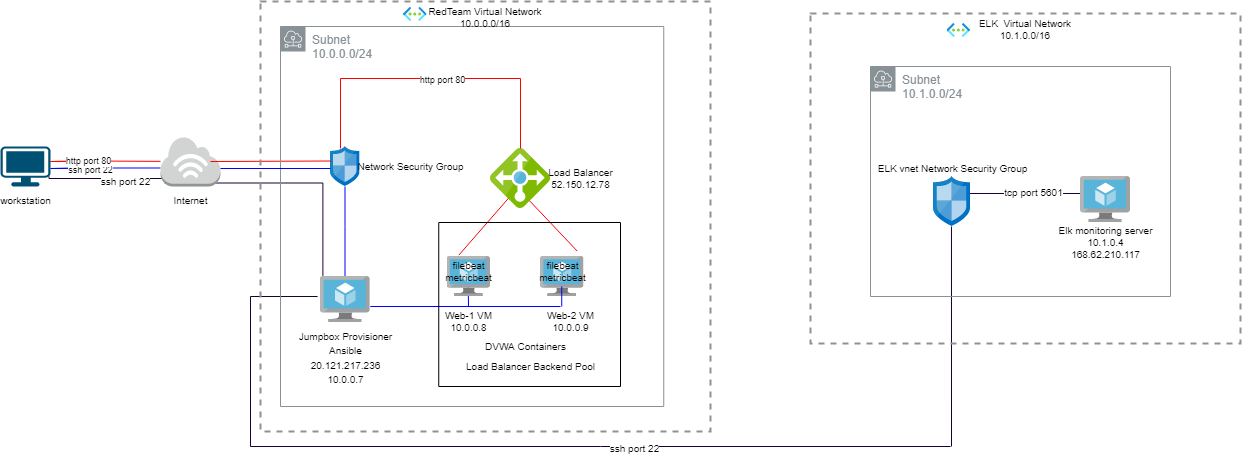

The diagram above was exported from draw.io. Its source (the exported page's mxGraphModel, read from the mxfile embedded in the PNG):
<mxGraphModel dx="1278" dy="521" grid="1" gridSize="10" guides="1" tooltips="1" connect="1" arrows="0" fold="1" page="1" pageScale="1" pageWidth="1169" pageHeight="827" math="0" shadow="0">
  <root>
    <mxCell id="WIyWlLk6GJQsqaUBKTNV-0" />
    <mxCell id="WIyWlLk6GJQsqaUBKTNV-1" parent="WIyWlLk6GJQsqaUBKTNV-0" />
    <mxCell id="RhKeg5QK5IYTIDfsnDYd-3" style="edgeStyle=none;rounded=0;orthogonalLoop=1;jettySize=auto;html=1;endArrow=none;endFill=0;strokeColor=#0000FF;" edge="1" parent="WIyWlLk6GJQsqaUBKTNV-1">
      <mxGeometry relative="1" as="geometry">
        <mxPoint x="170" y="231.5" as="targetPoint" />
        <mxPoint x="100" y="231.5" as="sourcePoint" />
        <Array as="points">
          <mxPoint x="60" y="232" />
          <mxPoint x="100" y="231.5" />
        </Array>
      </mxGeometry>
    </mxCell>
    <mxCell id="RhKeg5QK5IYTIDfsnDYd-5" value="ssh port 22" style="edgeLabel;html=1;align=center;verticalAlign=middle;resizable=0;points=[];fontSize=9;" vertex="1" connectable="0" parent="RhKeg5QK5IYTIDfsnDYd-3">
      <mxGeometry x="0.0509" y="-1" relative="1" as="geometry">
        <mxPoint y="1" as="offset" />
      </mxGeometry>
    </mxCell>
    <mxCell id="HmD7pO5ddMhfqN_pofqb-0" value="&lt;font style=&quot;font-size: 10px&quot;&gt;workstation&lt;/font&gt;" style="points=[[0.03,0.03,0],[0.5,0,0],[0.97,0.03,0],[1,0.4,0],[0.97,0.745,0],[0.5,1,0],[0.03,0.745,0],[0,0.4,0]];verticalLabelPosition=bottom;sketch=0;html=1;verticalAlign=top;aspect=fixed;align=center;pointerEvents=1;shape=mxgraph.cisco19.workstation;fillColor=#005073;strokeColor=none;" parent="WIyWlLk6GJQsqaUBKTNV-1" vertex="1">
      <mxGeometry x="10" y="210" width="50" height="40" as="geometry" />
    </mxCell>
    <mxCell id="RhKeg5QK5IYTIDfsnDYd-17" style="edgeStyle=orthogonalEdgeStyle;rounded=0;orthogonalLoop=1;jettySize=auto;html=1;fontSize=10;endArrow=none;endFill=0;strokeColor=#0000FF;" edge="1" parent="WIyWlLk6GJQsqaUBKTNV-1">
      <mxGeometry relative="1" as="geometry">
        <mxPoint x="354.5" y="340" as="targetPoint" />
        <mxPoint x="354.5" y="250" as="sourcePoint" />
        <Array as="points">
          <mxPoint x="355" y="290" />
          <mxPoint x="355" y="290" />
        </Array>
      </mxGeometry>
    </mxCell>
    <mxCell id="RhKeg5QK5IYTIDfsnDYd-26" style="edgeStyle=orthogonalEdgeStyle;rounded=0;orthogonalLoop=1;jettySize=auto;html=1;fontSize=10;endArrow=none;endFill=0;strokeColor=#0000FF;" edge="1" parent="WIyWlLk6GJQsqaUBKTNV-1">
      <mxGeometry relative="1" as="geometry">
        <mxPoint x="477.76" y="350" as="targetPoint" />
        <mxPoint x="478" y="370" as="sourcePoint" />
      </mxGeometry>
    </mxCell>
    <mxCell id="RhKeg5QK5IYTIDfsnDYd-27" style="edgeStyle=orthogonalEdgeStyle;rounded=0;orthogonalLoop=1;jettySize=auto;html=1;fontSize=10;endArrow=none;endFill=0;strokeColor=#0000FF;" edge="1" parent="WIyWlLk6GJQsqaUBKTNV-1">
      <mxGeometry relative="1" as="geometry">
        <mxPoint x="379.8" y="370" as="targetPoint" />
        <mxPoint x="570" y="370" as="sourcePoint" />
      </mxGeometry>
    </mxCell>
    <mxCell id="RhKeg5QK5IYTIDfsnDYd-33" style="edgeStyle=none;rounded=0;orthogonalLoop=1;jettySize=auto;html=1;fontSize=10;endArrow=none;endFill=0;strokeColor=#FF0000;exitX=0.273;exitY=-0.035;exitDx=0;exitDy=0;exitPerimeter=0;" edge="1" parent="WIyWlLk6GJQsqaUBKTNV-1" source="RhKeg5QK5IYTIDfsnDYd-20">
      <mxGeometry relative="1" as="geometry">
        <mxPoint x="528.26" y="250" as="targetPoint" />
        <mxPoint x="448.26" y="320" as="sourcePoint" />
      </mxGeometry>
    </mxCell>
    <mxCell id="RhKeg5QK5IYTIDfsnDYd-35" style="edgeStyle=none;rounded=0;orthogonalLoop=1;jettySize=auto;html=1;fontSize=10;endArrow=none;endFill=0;strokeColor=#FF0000;exitX=0.846;exitY=-0.135;exitDx=0;exitDy=0;exitPerimeter=0;" edge="1" parent="WIyWlLk6GJQsqaUBKTNV-1" source="RhKeg5QK5IYTIDfsnDYd-21">
      <mxGeometry relative="1" as="geometry">
        <mxPoint x="535" y="260" as="targetPoint" />
        <mxPoint x="585" y="300" as="sourcePoint" />
      </mxGeometry>
    </mxCell>
    <mxCell id="RhKeg5QK5IYTIDfsnDYd-62" style="edgeStyle=orthogonalEdgeStyle;rounded=0;orthogonalLoop=1;jettySize=auto;html=1;fontSize=10;endArrow=none;endFill=0;strokeColor=#190033;" edge="1" parent="WIyWlLk6GJQsqaUBKTNV-1">
      <mxGeometry relative="1" as="geometry">
        <mxPoint x="260" y="510" as="targetPoint" />
        <mxPoint x="327.15000000000003" y="360" as="sourcePoint" />
        <Array as="points">
          <mxPoint x="260" y="360" />
          <mxPoint x="260" y="510" />
        </Array>
      </mxGeometry>
    </mxCell>
    <mxCell id="RhKeg5QK5IYTIDfsnDYd-63" style="edgeStyle=orthogonalEdgeStyle;rounded=0;orthogonalLoop=1;jettySize=auto;html=1;fontSize=10;endArrow=none;endFill=0;strokeColor=#190033;" edge="1" parent="WIyWlLk6GJQsqaUBKTNV-1">
      <mxGeometry relative="1" as="geometry">
        <mxPoint x="260" y="510" as="targetPoint" />
        <mxPoint x="960" y="510" as="sourcePoint" />
      </mxGeometry>
    </mxCell>
    <mxCell id="RhKeg5QK5IYTIDfsnDYd-82" value="ssh port 22" style="edgeLabel;html=1;align=center;verticalAlign=middle;resizable=0;points=[];fontSize=10;" vertex="1" connectable="0" parent="RhKeg5QK5IYTIDfsnDYd-63">
      <mxGeometry x="-0.0943" y="1" relative="1" as="geometry">
        <mxPoint as="offset" />
      </mxGeometry>
    </mxCell>
    <mxCell id="RhKeg5QK5IYTIDfsnDYd-64" style="edgeStyle=orthogonalEdgeStyle;rounded=0;orthogonalLoop=1;jettySize=auto;html=1;fontSize=10;endArrow=none;endFill=0;strokeColor=#190033;entryX=0.486;entryY=1;entryDx=0;entryDy=0;entryPerimeter=0;" edge="1" parent="WIyWlLk6GJQsqaUBKTNV-1" target="RhKeg5QK5IYTIDfsnDYd-41">
      <mxGeometry relative="1" as="geometry">
        <mxPoint x="961" y="400" as="targetPoint" />
        <mxPoint x="961" y="510" as="sourcePoint" />
      </mxGeometry>
    </mxCell>
    <mxCell id="RhKeg5QK5IYTIDfsnDYd-65" style="edgeStyle=orthogonalEdgeStyle;rounded=0;orthogonalLoop=1;jettySize=auto;html=1;fontSize=10;endArrow=none;endFill=0;strokeColor=#190033;" edge="1" parent="WIyWlLk6GJQsqaUBKTNV-1">
      <mxGeometry relative="1" as="geometry">
        <mxPoint x="970" y="257" as="targetPoint" />
        <mxPoint x="1090" y="257" as="sourcePoint" />
      </mxGeometry>
    </mxCell>
    <mxCell id="RhKeg5QK5IYTIDfsnDYd-71" value="tcp port 5601" style="edgeLabel;html=1;align=center;verticalAlign=middle;resizable=0;points=[];fontSize=10;" vertex="1" connectable="0" parent="RhKeg5QK5IYTIDfsnDYd-65">
      <mxGeometry x="-0.2067" y="-2" relative="1" as="geometry">
        <mxPoint as="offset" />
      </mxGeometry>
    </mxCell>
    <mxCell id="RhKeg5QK5IYTIDfsnDYd-68" style="edgeStyle=orthogonalEdgeStyle;rounded=0;orthogonalLoop=1;jettySize=auto;html=1;fontSize=10;endArrow=none;endFill=0;strokeColor=#190033;exitX=0.97;exitY=0.745;exitDx=0;exitDy=0;exitPerimeter=0;" edge="1" parent="WIyWlLk6GJQsqaUBKTNV-1" source="HmD7pO5ddMhfqN_pofqb-0">
      <mxGeometry relative="1" as="geometry">
        <mxPoint x="180" y="242" as="targetPoint" />
        <mxPoint x="80" y="242" as="sourcePoint" />
        <Array as="points">
          <mxPoint x="59" y="242" />
        </Array>
      </mxGeometry>
    </mxCell>
    <mxCell id="RhKeg5QK5IYTIDfsnDYd-72" value="ssh port 22" style="edgeLabel;html=1;align=center;verticalAlign=middle;resizable=0;points=[];fontSize=10;" vertex="1" connectable="0" parent="RhKeg5QK5IYTIDfsnDYd-68">
      <mxGeometry x="0.264" y="-2" relative="1" as="geometry">
        <mxPoint as="offset" />
      </mxGeometry>
    </mxCell>
    <mxCell id="RhKeg5QK5IYTIDfsnDYd-70" style="edgeStyle=orthogonalEdgeStyle;rounded=0;orthogonalLoop=1;jettySize=auto;html=1;exitX=0.07;exitY=0.93;exitDx=0;exitDy=0;exitPerimeter=0;entryX=0.052;entryY=-0.013;entryDx=0;entryDy=0;entryPerimeter=0;fontSize=10;endArrow=none;endFill=0;strokeColor=#190033;" edge="1" parent="WIyWlLk6GJQsqaUBKTNV-1" source="HmD7pO5ddMhfqN_pofqb-1" target="RhKeg5QK5IYTIDfsnDYd-16">
      <mxGeometry relative="1" as="geometry" />
    </mxCell>
    <mxCell id="HmD7pO5ddMhfqN_pofqb-1" value="&lt;font style=&quot;font-size: 10px&quot;&gt;Internet&lt;/font&gt;" style="outlineConnect=0;dashed=0;verticalLabelPosition=bottom;verticalAlign=top;align=center;html=1;shape=mxgraph.aws3.internet_3;fillColor=#D2D3D3;gradientColor=none;" parent="WIyWlLk6GJQsqaUBKTNV-1" vertex="1">
      <mxGeometry x="170" y="200" width="60" height="50" as="geometry" />
    </mxCell>
    <mxCell id="HmD7pO5ddMhfqN_pofqb-8" value="" style="sketch=0;aspect=fixed;html=1;points=[];align=center;image;fontSize=12;image=img/lib/mscae/Network_Security_Groups_Classic.svg;" parent="WIyWlLk6GJQsqaUBKTNV-1" vertex="1">
      <mxGeometry x="340" y="210" width="29.6" height="40" as="geometry" />
    </mxCell>
    <mxCell id="HmD7pO5ddMhfqN_pofqb-9" value="&lt;font style=&quot;font-size: 10px&quot;&gt;&lt;br&gt;&lt;/font&gt;" style="sketch=0;aspect=fixed;html=1;points=[];align=center;image;fontSize=12;image=img/lib/mscae/Load_Balancer_feature.svg;" parent="WIyWlLk6GJQsqaUBKTNV-1" vertex="1">
      <mxGeometry x="500" y="212" width="60" height="60" as="geometry" />
    </mxCell>
    <mxCell id="RhKeg5QK5IYTIDfsnDYd-4" style="edgeStyle=none;rounded=0;orthogonalLoop=1;jettySize=auto;html=1;endArrow=none;endFill=0;strokeColor=#FF0000;" edge="1" parent="WIyWlLk6GJQsqaUBKTNV-1" target="HmD7pO5ddMhfqN_pofqb-1">
      <mxGeometry relative="1" as="geometry">
        <mxPoint x="170" y="224.5" as="targetPoint" />
        <mxPoint x="100" y="224.5" as="sourcePoint" />
        <Array as="points">
          <mxPoint x="60" y="225" />
          <mxPoint x="100" y="224.5" />
        </Array>
      </mxGeometry>
    </mxCell>
    <mxCell id="RhKeg5QK5IYTIDfsnDYd-7" value="http port 80" style="edgeLabel;html=1;align=center;verticalAlign=middle;resizable=0;points=[];fontSize=9;" vertex="1" connectable="0" parent="RhKeg5QK5IYTIDfsnDYd-4">
      <mxGeometry x="-0.0945" relative="1" as="geometry">
        <mxPoint x="10" as="offset" />
      </mxGeometry>
    </mxCell>
    <mxCell id="RhKeg5QK5IYTIDfsnDYd-9" style="edgeStyle=none;rounded=0;orthogonalLoop=1;jettySize=auto;html=1;fontSize=9;endArrow=none;endFill=0;strokeColor=#FF0000;" edge="1" parent="WIyWlLk6GJQsqaUBKTNV-1">
      <mxGeometry relative="1" as="geometry">
        <mxPoint x="340.5" y="224.5" as="targetPoint" />
        <mxPoint x="220" y="225" as="sourcePoint" />
      </mxGeometry>
    </mxCell>
    <mxCell id="RhKeg5QK5IYTIDfsnDYd-14" style="edgeStyle=orthogonalEdgeStyle;rounded=0;orthogonalLoop=1;jettySize=auto;html=1;fontSize=9;endArrow=none;endFill=0;strokeColor=#FF0000;" edge="1" parent="WIyWlLk6GJQsqaUBKTNV-1">
      <mxGeometry relative="1" as="geometry">
        <mxPoint x="530" y="212" as="targetPoint" />
        <mxPoint x="350" y="212" as="sourcePoint" />
        <Array as="points">
          <mxPoint x="350" y="142" />
          <mxPoint x="530" y="142" />
        </Array>
      </mxGeometry>
    </mxCell>
    <mxCell id="RhKeg5QK5IYTIDfsnDYd-15" value="http port 80" style="edgeLabel;html=1;align=center;verticalAlign=middle;resizable=0;points=[];fontSize=9;" vertex="1" connectable="0" parent="RhKeg5QK5IYTIDfsnDYd-14">
      <mxGeometry x="0.0675" y="-1" relative="1" as="geometry">
        <mxPoint as="offset" />
      </mxGeometry>
    </mxCell>
    <mxCell id="RhKeg5QK5IYTIDfsnDYd-16" value="&lt;font style=&quot;font-size: 10px&quot;&gt;Jumpbox Provisioner&lt;br&gt;Ansible&lt;br&gt;20.121.217.236&lt;br&gt;10.0.0.7&lt;/font&gt;" style="sketch=0;aspect=fixed;html=1;points=[];align=center;image;fontSize=12;image=img/lib/mscae/Virtual_Machine.svg;" vertex="1" parent="WIyWlLk6GJQsqaUBKTNV-1">
      <mxGeometry x="329.8" y="340" width="50" height="46" as="geometry" />
    </mxCell>
    <mxCell id="RhKeg5QK5IYTIDfsnDYd-19" value="Network Security Group" style="text;html=1;align=center;verticalAlign=middle;resizable=0;points=[];autosize=1;strokeColor=none;fillColor=none;fontSize=10;" vertex="1" parent="WIyWlLk6GJQsqaUBKTNV-1">
      <mxGeometry x="360" y="220" width="120" height="20" as="geometry" />
    </mxCell>
    <mxCell id="RhKeg5QK5IYTIDfsnDYd-20" value="" style="sketch=0;aspect=fixed;html=1;points=[];align=center;image;fontSize=12;image=img/lib/mscae/Virtual_Machine.svg;" vertex="1" parent="WIyWlLk6GJQsqaUBKTNV-1">
      <mxGeometry x="456.52" y="320" width="43.48" height="40" as="geometry" />
    </mxCell>
    <mxCell id="RhKeg5QK5IYTIDfsnDYd-21" value="" style="sketch=0;aspect=fixed;html=1;points=[];align=center;image;fontSize=12;image=img/lib/mscae/Virtual_Machine.svg;" vertex="1" parent="WIyWlLk6GJQsqaUBKTNV-1">
      <mxGeometry x="550" y="320" width="43.48" height="40" as="geometry" />
    </mxCell>
    <mxCell id="RhKeg5QK5IYTIDfsnDYd-22" value="DVWA Containers" style="text;html=1;align=center;verticalAlign=middle;resizable=0;points=[];autosize=1;strokeColor=none;fillColor=none;fontSize=10;" vertex="1" parent="WIyWlLk6GJQsqaUBKTNV-1">
      <mxGeometry x="485" y="400" width="100" height="20" as="geometry" />
    </mxCell>
    <mxCell id="RhKeg5QK5IYTIDfsnDYd-23" value="Load Balancer Backend Pool" style="text;html=1;align=center;verticalAlign=middle;resizable=0;points=[];autosize=1;strokeColor=none;fillColor=none;fontSize=10;" vertex="1" parent="WIyWlLk6GJQsqaUBKTNV-1">
      <mxGeometry x="470" y="420" width="140" height="20" as="geometry" />
    </mxCell>
    <mxCell id="RhKeg5QK5IYTIDfsnDYd-28" style="edgeStyle=orthogonalEdgeStyle;rounded=0;orthogonalLoop=1;jettySize=auto;html=1;fontSize=10;endArrow=none;endFill=0;strokeColor=#0000FF;" edge="1" parent="WIyWlLk6GJQsqaUBKTNV-1">
      <mxGeometry relative="1" as="geometry">
        <mxPoint x="571.24" y="350" as="targetPoint" />
        <mxPoint x="571.24" y="370" as="sourcePoint" />
      </mxGeometry>
    </mxCell>
    <mxCell id="RhKeg5QK5IYTIDfsnDYd-30" value="Web-1 VM&lt;br&gt;10.0.0.8" style="text;html=1;align=center;verticalAlign=middle;resizable=0;points=[];autosize=1;strokeColor=none;fillColor=none;fontSize=10;" vertex="1" parent="WIyWlLk6GJQsqaUBKTNV-1">
      <mxGeometry x="448.26" y="370" width="60" height="30" as="geometry" />
    </mxCell>
    <mxCell id="RhKeg5QK5IYTIDfsnDYd-31" value="Web-2 VM&lt;br&gt;10.0.0.9" style="text;html=1;align=center;verticalAlign=middle;resizable=0;points=[];autosize=1;strokeColor=none;fillColor=none;fontSize=10;" vertex="1" parent="WIyWlLk6GJQsqaUBKTNV-1">
      <mxGeometry x="550" y="370" width="60" height="30" as="geometry" />
    </mxCell>
    <mxCell id="RhKeg5QK5IYTIDfsnDYd-34" value="Load Balancer&lt;br&gt;52.150.12.78" style="text;html=1;align=center;verticalAlign=middle;resizable=0;points=[];autosize=1;strokeColor=none;fillColor=none;fontSize=10;" vertex="1" parent="WIyWlLk6GJQsqaUBKTNV-1">
      <mxGeometry x="550" y="227" width="80" height="30" as="geometry" />
    </mxCell>
    <mxCell id="RhKeg5QK5IYTIDfsnDYd-37" value="filebeat&lt;br&gt;metricbeat" style="text;html=1;align=center;verticalAlign=middle;resizable=0;points=[];autosize=1;strokeColor=none;fillColor=none;fontSize=10;" vertex="1" parent="WIyWlLk6GJQsqaUBKTNV-1">
      <mxGeometry x="448.26" y="320" width="60" height="30" as="geometry" />
    </mxCell>
    <mxCell id="RhKeg5QK5IYTIDfsnDYd-38" value="filebeat&lt;br&gt;metricbeat" style="text;html=1;align=center;verticalAlign=middle;resizable=0;points=[];autosize=1;strokeColor=none;fillColor=none;fontSize=10;" vertex="1" parent="WIyWlLk6GJQsqaUBKTNV-1">
      <mxGeometry x="541.74" y="320" width="60" height="30" as="geometry" />
    </mxCell>
    <mxCell id="RhKeg5QK5IYTIDfsnDYd-39" value="" style="sketch=0;aspect=fixed;html=1;points=[];align=center;image;fontSize=12;image=img/lib/mscae/Virtual_Machine.svg;" vertex="1" parent="WIyWlLk6GJQsqaUBKTNV-1">
      <mxGeometry x="1090" y="240" width="50" height="46" as="geometry" />
    </mxCell>
    <mxCell id="RhKeg5QK5IYTIDfsnDYd-40" value="Elk monitoring server&lt;br&gt;10.1.0.4&lt;br&gt;168.62.210.117" style="text;html=1;align=center;verticalAlign=middle;resizable=0;points=[];autosize=1;strokeColor=none;fillColor=none;fontSize=10;" vertex="1" parent="WIyWlLk6GJQsqaUBKTNV-1">
      <mxGeometry x="1060" y="286" width="110" height="40" as="geometry" />
    </mxCell>
    <mxCell id="RhKeg5QK5IYTIDfsnDYd-41" value="" style="sketch=0;aspect=fixed;html=1;points=[];align=center;image;fontSize=12;image=img/lib/mscae/Network_Security_Groups_Classic.svg;" vertex="1" parent="WIyWlLk6GJQsqaUBKTNV-1">
      <mxGeometry x="943" y="240" width="37" height="50" as="geometry" />
    </mxCell>
    <mxCell id="RhKeg5QK5IYTIDfsnDYd-42" value="ELK vnet Network Security Group" style="text;html=1;align=center;verticalAlign=middle;resizable=0;points=[];autosize=1;strokeColor=none;fillColor=none;fontSize=10;" vertex="1" parent="WIyWlLk6GJQsqaUBKTNV-1">
      <mxGeometry x="876.5" y="222" width="170" height="20" as="geometry" />
    </mxCell>
    <mxCell id="RhKeg5QK5IYTIDfsnDYd-46" value="" style="swimlane;startSize=0;fontSize=10;" vertex="1" parent="WIyWlLk6GJQsqaUBKTNV-1">
      <mxGeometry x="448.26" y="286" width="181.74" height="164" as="geometry" />
    </mxCell>
    <mxCell id="RhKeg5QK5IYTIDfsnDYd-47" style="edgeStyle=none;rounded=0;orthogonalLoop=1;jettySize=auto;html=1;exitX=0.5;exitY=0;exitDx=0;exitDy=0;fontSize=10;endArrow=none;endFill=0;strokeColor=#FF0000;" edge="1" parent="WIyWlLk6GJQsqaUBKTNV-1" source="RhKeg5QK5IYTIDfsnDYd-46" target="RhKeg5QK5IYTIDfsnDYd-46">
      <mxGeometry relative="1" as="geometry" />
    </mxCell>
    <mxCell id="RhKeg5QK5IYTIDfsnDYd-48" style="edgeStyle=none;rounded=0;orthogonalLoop=1;jettySize=auto;html=1;exitX=1;exitY=1;exitDx=0;exitDy=0;fontSize=10;endArrow=none;endFill=0;strokeColor=#FF0000;" edge="1" parent="WIyWlLk6GJQsqaUBKTNV-1" source="RhKeg5QK5IYTIDfsnDYd-46" target="RhKeg5QK5IYTIDfsnDYd-46">
      <mxGeometry relative="1" as="geometry" />
    </mxCell>
    <mxCell id="RhKeg5QK5IYTIDfsnDYd-55" value="Subnet&lt;br&gt;10.1.0.0/24" style="sketch=0;outlineConnect=0;gradientColor=none;html=1;whiteSpace=wrap;fontSize=12;fontStyle=0;shape=mxgraph.aws4.group;grIcon=mxgraph.aws4.group_subnet;strokeColor=#879196;fillColor=none;verticalAlign=top;align=left;spacingLeft=30;fontColor=#879196;dashed=0;" vertex="1" parent="WIyWlLk6GJQsqaUBKTNV-1">
      <mxGeometry x="880" y="130" width="300" height="230" as="geometry" />
    </mxCell>
    <mxCell id="RhKeg5QK5IYTIDfsnDYd-56" value="Subnet&lt;br&gt;10.0.0.0/24" style="sketch=0;outlineConnect=0;gradientColor=none;html=1;whiteSpace=wrap;fontSize=12;fontStyle=0;shape=mxgraph.aws4.group;grIcon=mxgraph.aws4.group_subnet;strokeColor=#879196;fillColor=none;verticalAlign=top;align=left;spacingLeft=30;fontColor=#879196;dashed=0;" vertex="1" parent="WIyWlLk6GJQsqaUBKTNV-1">
      <mxGeometry x="290" y="90" width="383.26" height="380" as="geometry" />
    </mxCell>
    <mxCell id="RhKeg5QK5IYTIDfsnDYd-61" value="RedTeam Virtual Network&lt;br&gt;10.0.0.0/16" style="fontStyle=0;verticalAlign=top;align=center;spacingTop=-2;fillColor=none;rounded=0;whiteSpace=wrap;html=1;strokeColor=#919191;strokeWidth=2;dashed=1;container=1;collapsible=0;expand=0;recursiveResize=0;fontSize=10;" vertex="1" parent="WIyWlLk6GJQsqaUBKTNV-1">
      <mxGeometry x="270" y="65" width="450" height="430" as="geometry" />
    </mxCell>
    <mxCell id="RhKeg5QK5IYTIDfsnDYd-51" value="" style="aspect=fixed;html=1;points=[];align=center;image;fontSize=12;image=img/lib/azure2/networking/Virtual_Networks.svg;" vertex="1" parent="RhKeg5QK5IYTIDfsnDYd-61">
      <mxGeometry x="143.02" y="5.97" width="23.5" height="14.03" as="geometry" />
    </mxCell>
    <mxCell id="RhKeg5QK5IYTIDfsnDYd-78" style="edgeStyle=none;rounded=0;orthogonalLoop=1;jettySize=auto;html=1;fontSize=9;endArrow=none;endFill=0;strokeColor=#0000FF;" edge="1" parent="RhKeg5QK5IYTIDfsnDYd-61">
      <mxGeometry relative="1" as="geometry">
        <mxPoint x="70" y="167" as="targetPoint" />
        <mxPoint x="-40" y="167" as="sourcePoint" />
      </mxGeometry>
    </mxCell>
    <mxCell id="RhKeg5QK5IYTIDfsnDYd-75" value="ELK&amp;nbsp; Virtual Network&lt;br&gt;10.1.0.0/16" style="fontStyle=0;verticalAlign=top;align=center;spacingTop=-2;fillColor=none;rounded=0;whiteSpace=wrap;html=1;strokeColor=#919191;strokeWidth=2;dashed=1;container=1;collapsible=0;expand=0;recursiveResize=0;fontSize=10;" vertex="1" parent="WIyWlLk6GJQsqaUBKTNV-1">
      <mxGeometry x="820" y="77" width="430" height="330" as="geometry" />
    </mxCell>
    <mxCell id="RhKeg5QK5IYTIDfsnDYd-74" value="" style="aspect=fixed;html=1;points=[];align=center;image;fontSize=12;image=img/lib/azure2/networking/Virtual_Networks.svg;" vertex="1" parent="RhKeg5QK5IYTIDfsnDYd-75">
      <mxGeometry x="136.5" y="10" width="23.5" height="14.03" as="geometry" />
    </mxCell>
  </root>
</mxGraphModel>